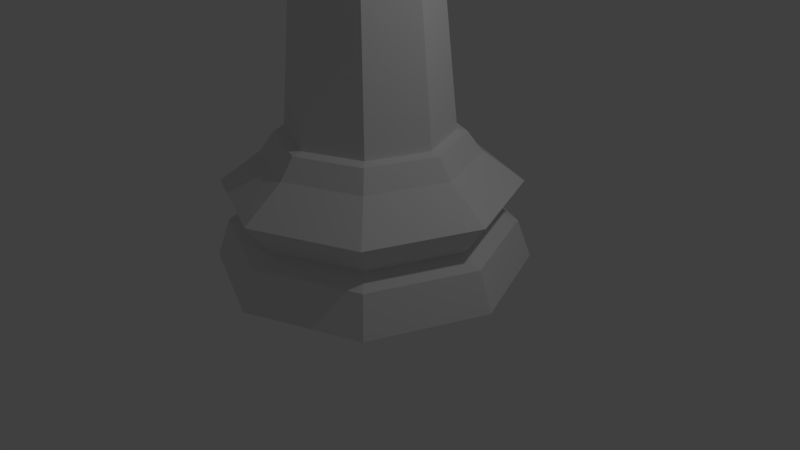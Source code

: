 # Source: LowPolyChessQueen.blend  (saved by Blender 2.78.0; exported with 4.5.12 LTS)
import bpy
from mathutils import Matrix  # noqa: F401  (used for matrix-valued properties, if any)

bpy.ops.wm.read_factory_settings(use_empty=True)
scene = bpy.context.scene
scene.name = 'Scene'

# ---- collections
col_collection_1 = bpy.data.collections.new('Collection 1'); scene.collection.children.link(col_collection_1)

# ---- world
world_world = bpy.data.worlds.new('World'); scene.world = world_world
world_world.color = (0.05088, 0.05088, 0.05088)
world_world.use_sun_shadow = False
world_world.sun_shadow_jitter_overblur = 0.0
world_world.cycles.sampling_method = 'MANUAL'

# ---- cameras
cam_camera = bpy.data.cameras.new('Camera')
cam_camera.clip_end = 100.0
cam_camera.lens = 35.0
cam_camera.sensor_width = 32.0
cam_camera.sensor_height = 18.0
cam_camera.ortho_scale = 7.314
cam_camera.dof.focus_distance = 0.0
cam_camera.dof.aperture_fstop = 128.0

# ---- lights
light_lamp = bpy.data.lights.new('Lamp', 'POINT')
light_lamp.transmission_factor = 0.0
light_lamp.cutoff_distance = 30.0
light_lamp.energy = 100.0
light_lamp.shadow_buffer_clip_start = 1.001
light_lamp.shadow_soft_size = 0.1
light_lamp.shadow_maximum_resolution = 0.006
light_lamp.use_absolute_resolution = True

# ---- meshes
me_sphere = bpy.data.meshes.new('Sphere')
me_sphere.from_pydata([(-0.4855, 0.4955, 4.909), (-0.5936, 0.5934, 4.871), (-0.8413, -0.004495, 4.871), (-0.6926, -0.004496, 4.909), (0.01448, 0.7026, 4.909), (0.004311, 0.8411, 4.871), (-0.5995, 0.5993, 4.734), (-0.8496, -0.004495, 4.734), (-0.5936, -0.6024, 4.871), (-0.4855, -0.5045, 4.909), (0.5145, 0.4955, 4.909), (0.6022, 0.5934, 4.871), (0.004311, 0.8495, 4.734), (-0.7735, 0.7733, 4.609), (-1.096, -0.004494, 4.609), (-0.5995, -0.6083, 4.734), (0.004311, -0.8501, 4.871), (0.01448, -0.7116, 4.909), (0.7216, -0.004496, 4.909), (0.8499, -0.004495, 4.871), (0.6081, 0.5993, 4.734), (0.004311, 1.096, 4.609), (-0.4378, 0.4376, 4.447), (-0.6209, -0.004495, 4.447), (-0.7735, -0.7823, 4.609), (0.004311, -0.8584, 4.734), (0.6022, -0.6024, 4.871), (0.5145, -0.5045, 4.909), (0.8583, -0.004495, 4.734), (0.7821, 0.7733, 4.609), (0.004311, 0.6207, 4.447), (-0.634, 0.6338, 1.488), (-0.8984, -0.004495, 1.488), (-0.4378, -0.4466, 4.447), (0.004311, -1.104, 4.609), (0.6081, -0.6083, 4.734), (1.104, -0.004495, 4.609), (0.4464, 0.4376, 4.447), (0.004311, 0.8982, 1.488), (-0.634, 0.6338, 1.488), (-0.634, -0.6428, 1.488), (0.004311, -0.6297, 4.447), (0.7821, -0.7823, 4.609), (0.6295, -0.004495, 4.447), (0.6426, 0.6338, 1.488), (0.004311, 0.8982, 1.488), (-0.8984, -0.004495, 1.488), (0.004311, -0.9072, 1.488), (0.4464, -0.4466, 4.447), (0.907, -0.004495, 1.488), (0.6426, 0.6338, 1.488), (0.02364, 0.8982, 1.553), (-0.634, 0.6338, 1.488), (-0.634, -0.6428, 1.488), (0.6426, -0.6428, 1.488), (0.907, -0.004495, 1.488), (0.6426, 0.6338, 1.488), (0.004311, 1.006, 1.462), (-0.8984, -0.004495, 1.488), (0.004311, -0.9072, 1.488), (0.6426, -0.6428, 1.488), (0.907, -0.004495, 1.488), (0.004311, 0.8982, 1.488), (-0.7101, 0.7099, 1.462), (-1.006, -0.004494, 1.462), (-0.634, -0.6428, 1.488), (0.6426, -0.6428, 1.488), (1.015, -0.004495, 1.462), (0.7187, 0.7099, 1.462), (0.004311, 1.164, 1.243), (-0.8222, 0.8221, 1.243), (-1.165, -0.004494, 1.243), (-0.7101, -0.7189, 1.462), (0.004311, -0.9072, 1.488), (0.7187, -0.7189, 1.462), (1.173, -0.004495, 1.243), (0.8309, 0.8221, 1.243), (0.004311, 1.624, 0.8999), (-1.147, 1.147, 0.8999), (-1.624, -0.004494, 0.8999), (-0.8222, -0.831, 1.243), (0.004311, -1.015, 1.462), (0.8309, -0.831, 1.243), (1.633, -0.004496, 0.8999), (1.156, 1.147, 0.8999), (0.004311, 1.364, 0.5411), (-0.9631, 0.9629, 0.5411), (-1.364, -0.004494, 0.5411), (-1.147, -1.156, 0.8999), (0.004311, -1.173, 1.243), (1.156, -1.156, 0.8999), (1.372, -0.004495, 0.5411), (0.9717, 0.9629, 0.5411), (0.004311, 1.578, 0.4317), (-1.115, 1.114, 0.4317), (-1.578, -0.004494, 0.4317), (-0.9631, -0.9719, 0.5411), (0.004311, -1.633, 0.8999), (0.9717, -0.9719, 0.5411), (1.587, -0.004496, 0.4317), (1.123, 1.114, 0.4317), (0.004311, 1.732, 2.432e-05), (-1.223, 1.223, 2.432e-05), (-1.732, -0.004494, 2.432e-05), (-1.115, -1.123, 0.4317), (0.004311, -1.373, 0.5411), (1.123, -1.123, 0.4317), (1.74, -0.004496, 2.432e-05), (1.232, 1.223, 2.432e-05), (-1.223, -1.232, 2.432e-05), (0.004311, -1.587, 0.4317), (1.232, -1.232, 2.432e-05), (0.004311, -1.741, 2.432e-05), (-0.4855, 0.4955, 5.408), (-0.6926, -0.004496, 5.408), (0.01448, 0.7026, 5.408), (-0.4855, -0.5045, 5.408), (0.5145, 0.4955, 5.408), (0.01448, -0.7116, 5.408), (0.7216, -0.004496, 5.408), (0.5145, -0.5045, 5.408), (-0.7063, 0.7163, 6.045), (-1.005, -0.004496, 6.045), (0.01448, 1.015, 6.045), (-0.7063, -0.7253, 6.045), (0.7353, 0.7163, 6.045), (0.01448, -1.024, 6.045), (1.034, -0.004496, 6.045), (0.7353, -0.7253, 6.045)], [], [(0, 1, 2, 3), (4, 5, 1, 0), (6, 7, 2, 1), (3, 2, 8, 9), (10, 11, 5, 4), (12, 6, 1, 5), (13, 14, 7, 6), (7, 15, 8, 2), (9, 8, 16, 17), (18, 19, 11, 10), (20, 12, 5, 11), (21, 13, 6, 12), (22, 23, 14, 13), (14, 24, 15, 7), (15, 25, 16, 8), (17, 16, 26, 27), (27, 26, 19, 18), (28, 20, 11, 19), (29, 21, 12, 20), (30, 22, 13, 21), (31, 32, 23, 22), (23, 33, 24, 14), (24, 34, 25, 15), (25, 35, 26, 16), (35, 28, 19, 26), (36, 29, 20, 28), (37, 30, 21, 29), (38, 31, 22, 30), (32, 40, 33, 23), (33, 41, 34, 24), (34, 42, 35, 25), (42, 36, 28, 35), (43, 37, 29, 36), (44, 38, 30, 37), (38, 45, 39, 31), (46, 32, 31, 39), (32, 46, 53, 40), (40, 47, 41, 33), (41, 48, 42, 34), (48, 43, 36, 42), (49, 44, 37, 43), (45, 38, 44, 50), (51, 52, 39, 45), (39, 52, 58, 46), (40, 53, 59, 47), (47, 54, 48, 41), (54, 49, 43, 48), (49, 55, 50, 44), (55, 49, 54, 60), (56, 50, 55, 61), (62, 45, 50, 56), (63, 52, 51, 57), (63, 64, 58, 52), (65, 53, 46, 58), (60, 54, 47, 59), (60, 66, 61, 55), (67, 68, 56, 61), (68, 57, 62, 56), (69, 70, 63, 57), (70, 71, 64, 63), (64, 72, 65, 58), (73, 59, 53, 65), (66, 60, 59, 73), (74, 67, 61, 66), (75, 76, 68, 67), (76, 69, 57, 68), (77, 78, 70, 69), (78, 79, 71, 70), (71, 80, 72, 64), (72, 81, 73, 65), (81, 74, 66, 73), (82, 75, 67, 74), (83, 84, 76, 75), (84, 77, 69, 76), (85, 86, 78, 77), (86, 87, 79, 78), (79, 88, 80, 71), (80, 89, 81, 72), (89, 82, 74, 81), (90, 83, 75, 82), (91, 92, 84, 83), (92, 85, 77, 84), (93, 94, 86, 85), (94, 95, 87, 86), (87, 96, 88, 79), (88, 97, 89, 80), (97, 90, 82, 89), (98, 91, 83, 90), (99, 100, 92, 91), (100, 93, 85, 92), (101, 102, 94, 93), (102, 103, 95, 94), (95, 104, 96, 87), (96, 105, 97, 88), (105, 98, 90, 97), (106, 99, 91, 98), (107, 108, 100, 99), (108, 101, 93, 100), (103, 102, 101), (103, 109, 104, 95), (104, 110, 105, 96), (110, 106, 98, 105), (111, 107, 99, 106), (103, 108, 107), (101, 108, 103), (112, 109, 103), (109, 112, 110, 104), (112, 111, 106, 110), (107, 111, 103), (111, 112, 103), (17, 27, 120, 118), (9, 17, 118, 116), (0, 3, 114, 113), (10, 4, 115, 117), (27, 18, 119, 120), (18, 10, 117, 119), (4, 0, 113, 115), (3, 9, 116, 114), (118, 120, 128, 126), (116, 118, 126, 124), (114, 116, 124, 122), (113, 114, 122, 121), (120, 119, 127, 128), (119, 117, 125, 127), (117, 115, 123, 125), (115, 113, 121, 123)])
me_sphere.use_remesh_preserve_volume = False
me_sphere.use_remesh_preserve_attributes = False
me_sphere.use_mirror_vertex_groups = False
me_sphere.update()

# ---- objects
ob_low_poly_bishop = bpy.data.objects.new('Low-Poly Bishop', me_sphere)
ob_lamp = bpy.data.objects.new('Lamp', light_lamp)
ob_camera = bpy.data.objects.new('Camera', cam_camera)

# ---- transforms, parenting, visibility, modifiers, constraints
ob_low_poly_bishop.location = (0.0, 0.0, 0.0)
ob_low_poly_bishop.scale = (1.152, 1.152, 1.152)
ob_low_poly_bishop.lineart.crease_threshold = 0.0
ob_lamp.location = (4.076, 1.005, 5.904)
ob_lamp.rotation_euler = (0.6503, 0.05522, 1.866)
ob_lamp.lock_rotations_4d = False
ob_lamp.empty_display_type = 'ARROWS'
ob_lamp.color = (0.0, 0.0, 0.0, 0.0)
ob_lamp.hide_viewport = True
ob_lamp.lineart.crease_threshold = 0.0
ob_camera.location = (7.481, -6.508, 5.344)
ob_camera.rotation_euler = (1.109, 0.01082, 0.8149)
ob_camera.lock_rotations_4d = False
ob_camera.empty_display_type = 'ARROWS'
ob_camera.color = (0.0, 0.0, 0.0, 0.0)
ob_camera.hide_viewport = True
ob_camera.display_type = 'WIRE'
ob_camera.lineart.crease_threshold = 0.0

# ---- collection membership
col_collection_1.objects.link(ob_low_poly_bishop)
col_collection_1.objects.link(ob_lamp)
col_collection_1.objects.link(ob_camera)

# ---- scene / render settings (as saved in the file)
scene.camera = ob_camera
scene.frame_start = 1; scene.frame_end = 250; scene.frame_set(1)
scene.render.engine = 'BLENDER_EEVEE_NEXT'
scene.render.resolution_percentage = 50
scene.render.dither_intensity = 0.0
scene.cycles.use_denoising = False
scene.cycles.samples = 128
scene.cycles.sampling_pattern = 'TABULATED_SOBOL'
scene.cycles.light_sampling_threshold = 0.0
scene.cycles.use_adaptive_sampling = False
scene.cycles.use_light_tree = False
scene.cycles.blur_glossy = 0.0
scene.cycles.sample_clamp_indirect = 0.0
scene.view_settings.view_transform = 'Standard'
bpy.context.view_layer.update()
